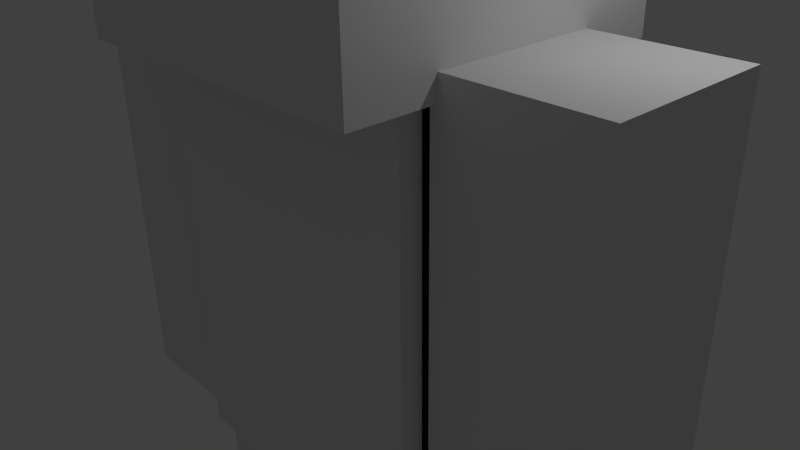 # Source: character_18.blend  (saved by Blender 2.71.5; exported with 4.5.12 LTS)
import bpy
from mathutils import Matrix  # noqa: F401  (used for matrix-valued properties, if any)

bpy.ops.wm.read_factory_settings(use_empty=True)
scene = bpy.context.scene
scene.name = 'Scene'

# ---- collections
col_collection_1 = bpy.data.collections.new('Collection 1'); scene.collection.children.link(col_collection_1)

# ---- world
world_world = bpy.data.worlds.new('World'); scene.world = world_world
world_world.color = (0.05088, 0.05088, 0.05088)
world_world.use_sun_shadow = False
world_world.sun_shadow_jitter_overblur = 0.0
world_world.cycles.sampling_method = 'MANUAL'
world_world.cycles.sample_map_resolution = 256

# ---- cameras
cam_camera = bpy.data.cameras.new('Camera')
cam_camera.clip_end = 100.0
cam_camera.lens = 35.0
cam_camera.sensor_width = 32.0
cam_camera.sensor_height = 18.0
cam_camera.ortho_scale = 7.314
cam_camera.dof.focus_distance = 0.0
cam_camera.dof.aperture_fstop = 128.0

# ---- lights
light_lamp = bpy.data.lights.new('Lamp', 'POINT')
light_lamp.transmission_factor = 0.0
light_lamp.cutoff_distance = 30.0
light_lamp.energy = 100.0
light_lamp.shadow_buffer_clip_start = 1.001
light_lamp.shadow_soft_size = 0.1
light_lamp.shadow_maximum_resolution = 0.006
light_lamp.use_absolute_resolution = True
light_lamp.cycles.use_multiple_importance_sampling = False

# ---- meshes
me_cube = bpy.data.meshes.new('Cube')
me_cube.from_pydata([(2.0, 1.0, -3.0), (2.0, -1.0, -3.0), (-2.0, -1.0, -3.0), (-2.0, 1.0, -3.0), (2.0, 1.0, 3.0), (2.0, -1.0, 3.0), (-2.0, -1.0, 3.0), (-2.0, 1.0, 3.0), (-2.0, -2.0, 3.0), (-2.0, 2.0, 3.0), (2.0, 2.0, 3.0), (2.0, -2.0, 3.0), (-2.0, -2.0, 7.0), (-2.0, 2.0, 7.0), (2.0, 2.0, 7.0), (2.0, -2.0, 7.0), (-2.0, 1.0, -3.0), (-2.0, -1.0, -3.0), (-4.0, -1.0, -3.0), (-4.0, 1.0, -3.0), (-2.0, 1.0, 3.0), (-2.0, -1.0, 3.0), (-4.0, -1.0, 3.0), (-4.0, 1.0, 3.0), (4.0, 1.0, -3.0), (4.0, -1.0, -3.0), (2.0, -1.0, -3.0), (2.0, 1.0, -3.0), (4.0, 1.0, 3.0), (4.0, -1.0, 3.0), (2.0, -1.0, 3.0), (2.0, 1.0, 3.0), (2.0, 1.0, -9.0), (2.0, -1.0, -9.0), (0.0, -1.0, -9.0), (9.537e-07, 1.0, -9.0), (2.0, 1.0, -3.0), (2.0, -1.0, -3.0), (-9.537e-07, -1.0, -3.0), (0.0, 1.0, -3.0), (0.0, 1.0, -9.0), (0.0, -1.0, -9.0), (-2.0, -1.0, -9.0), (-2.0, 1.0, -9.0), (9.537e-07, 1.0, -3.0), (-1.192e-06, -1.0, -3.0), (-2.0, -1.0, -3.0), (-2.0, 1.0, -3.0), (2.0, -1.0, -3.0), (2.0, -1.4, -3.0), (-2.0, -1.4, -3.0), (-2.0, -1.0, -3.0), (2.0, -1.0, 3.0), (2.0, -1.4, 3.0), (-2.0, -1.4, 3.0), (-2.0, -1.0, 3.0), (-2.2, -2.2, 2.8), (-2.2, 2.2, 2.8), (2.2, 2.2, 2.8), (2.2, -2.2, 2.8), (-2.2, -2.2, 7.2), (-2.2, 2.2, 7.2), (2.2, 2.2, 7.2), (2.2, -2.2, 7.2), (4.1, 1.1, -3.1), (4.1, -1.1, -3.1), (1.9, -1.1, -3.1), (1.9, 1.1, -3.1), (4.1, 1.1, 3.1), (4.1, -1.1, 3.1), (1.9, -1.1, 3.1), (1.9, 1.1, 3.1), (2.1, 1.1, -3.1), (2.1, -1.1, -3.1), (-2.1, -1.1, -3.1), (-2.1, 1.1, -3.1), (2.1, 1.1, 3.1), (2.1, -1.1, 3.1), (-2.1, -1.1, 3.1), (-2.1, 1.1, 3.1), (-1.9, 1.1, -3.1), (-1.9, -1.1, -3.1), (-4.1, -1.1, -3.1), (-4.1, 1.1, -3.1), (-1.9, 1.1, 3.1), (-1.9, -1.1, 3.1), (-4.1, -1.1, 3.1), (-4.1, 1.1, 3.1), (0.1, 1.1, -9.1), (0.1, -1.1, -9.1), (-2.1, -1.1, -9.1), (-2.1, 1.1, -9.1), (0.1, 1.1, -2.9), (0.1, -1.1, -2.9), (-2.1, -1.1, -2.9), (-2.1, 1.1, -2.9), (2.1, 1.1, -9.1), (2.1, -1.1, -9.1), (-0.1, -1.1, -9.1), (-0.1, 1.1, -9.1), (2.1, 1.1, -2.9), (2.1, -1.1, -2.9), (-0.1, -1.1, -2.9), (-0.1, 1.1, -2.9)], [], [(0, 1, 2, 3), (4, 7, 6, 5), (0, 4, 5, 1), (1, 5, 6, 2), (2, 6, 7, 3), (4, 0, 3, 7), (12, 13, 9, 8), (13, 14, 10, 9), (14, 15, 11, 10), (15, 12, 8, 11), (8, 9, 10, 11), (15, 14, 13, 12), (16, 17, 18, 19), (20, 23, 22, 21), (16, 20, 21, 17), (17, 21, 22, 18), (18, 22, 23, 19), (20, 16, 19, 23), (24, 25, 26, 27), (28, 31, 30, 29), (24, 28, 29, 25), (25, 29, 30, 26), (26, 30, 31, 27), (28, 24, 27, 31), (32, 33, 34, 35), (36, 39, 38, 37), (32, 36, 37, 33), (33, 37, 38, 34), (34, 38, 39, 35), (36, 32, 35, 39), (40, 41, 42, 43), (44, 47, 46, 45), (40, 44, 45, 41), (41, 45, 46, 42), (42, 46, 47, 43), (44, 40, 43, 47), (48, 49, 50, 51), (52, 55, 54, 53), (48, 52, 53, 49), (49, 53, 54, 50), (50, 54, 55, 51), (52, 48, 51, 55), (60, 61, 57, 56), (61, 62, 58, 57), (62, 63, 59, 58), (63, 60, 56, 59), (56, 57, 58, 59), (63, 62, 61, 60), (64, 65, 66, 67), (68, 71, 70, 69), (64, 68, 69, 65), (65, 69, 70, 66), (66, 70, 71, 67), (68, 64, 67, 71), (72, 73, 74, 75), (76, 79, 78, 77), (72, 76, 77, 73), (73, 77, 78, 74), (74, 78, 79, 75), (76, 72, 75, 79), (80, 81, 82, 83), (84, 87, 86, 85), (80, 84, 85, 81), (81, 85, 86, 82), (82, 86, 87, 83), (84, 80, 83, 87), (88, 89, 90, 91), (92, 95, 94, 93), (88, 92, 93, 89), (89, 93, 94, 90), (90, 94, 95, 91), (92, 88, 91, 95), (96, 97, 98, 99), (100, 103, 102, 101), (96, 100, 101, 97), (97, 101, 102, 98), (98, 102, 103, 99), (100, 96, 99, 103)])
_uv = me_cube.uv_layers.new(name='UVMap')
_uv.uv.foreach_set('vector', [0.4375, 0.75, 0.4375, 0.6875, 0.5625, 0.6875, 0.5625, 0.75, 0.4375, 0.75, 0.3125, 0.75, 0.3125, 0.6875, 0.4375, 0.6875, 0.3125, 0.5, 0.3125, 0.6875, 0.25, 0.6875, 0.25, 0.5, 0.625, 0.5, 0.625, 0.6875, 0.5, 0.6875, 0.5, 0.5, 0.5, 0.5, 0.5, 0.6875, 0.4375, 0.6875, 0.4375, 0.5, 0.3125, 0.6875, 0.3125, 0.5, 0.4375, 0.5, 0.4375, 0.6875, 0.375, 0.875, 0.25, 0.875, 0.25, 0.75, 0.375, 0.75, 0.25, 0.875, 0.125, 0.875, 0.125, 0.75, 0.25, 0.75, 0.125, 0.875, 0.0, 0.875, 0.0, 0.75, 0.125, 0.75, 0.5, 0.875, 0.375, 0.875, 0.375, 0.75, 0.5, 0.75, 0.25, 1.0, 0.25, 0.875, 0.375, 0.875, 0.375, 1.0, 0.125, 1.0, 0.125, 0.875, 0.25, 0.875, 0.25, 1.0, 0.6875, 0.1875, 0.6875, 0.25, 0.625, 0.25, 0.625, 0.1875, 0.5625, 0.1875, 0.625, 0.1875, 0.625, 0.25, 0.5625, 0.25, 0.5625, 0.0, 0.5625, 0.1875, 0.5, 0.1875, 0.5, 0.0, 0.75, 0.0, 0.75, 0.1875, 0.6875, 0.1875, 0.6875, 0.0, 0.6875, 0.0, 0.6875, 0.1875, 0.625, 0.1875, 0.625, 0.0, 0.5625, 0.1875, 0.5625, 0.0, 0.625, 0.0, 0.625, 0.1875, 0.75, 0.75, 0.75, 0.6875, 0.8125, 0.6875, 0.8125, 0.75, 0.6875, 0.6875, 0.75, 0.6875, 0.75, 0.75, 0.6875, 0.75, 0.6875, 0.5, 0.6875, 0.6875, 0.625, 0.6875, 0.625, 0.5, 0.875, 0.5, 0.875, 0.6875, 0.8125, 0.6875, 0.8125, 0.5, 0.8125, 0.5, 0.8125, 0.6875, 0.75, 0.6875, 0.75, 0.5, 0.6875, 0.6875, 0.6875, 0.5, 0.75, 0.5, 0.75, 0.6875, 0.125, 0.75, 0.125, 0.6875, 0.1875, 0.6875, 0.1875, 0.75, 0.0625, 0.6875, 0.125, 0.6875, 0.125, 0.75, 0.0625, 0.75, 0.0625, 0.5, 0.0625, 0.6875, 0.0, 0.6875, 0.0, 0.5, 0.25, 0.5, 0.25, 0.6875, 0.1875, 0.6875, 0.1875, 0.5, 0.1875, 0.5, 0.1875, 0.6875, 0.125, 0.6875, 0.125, 0.5, 0.0625, 0.6875, 0.0625, 0.5, 0.125, 0.5, 0.125, 0.6875, 0.375, 0.25, 0.375, 0.1875, 0.4375, 0.1875, 0.4375, 0.25, 0.3125, 0.1875, 0.375, 0.1875, 0.375, 0.25, 0.3125, 0.25, 0.3125, 0.0, 0.3125, 0.1875, 0.25, 0.1875, 0.25, 0.0, 0.5, 0.0, 0.5, 0.1875, 0.4375, 0.1875, 0.4375, 0.0, 0.4375, 0.0, 0.4375, 0.1875, 0.375, 0.1875, 0.375, 0.0, 0.3125, 0.1875, 0.3125, 0.0, 0.375, 0.0, 0.375, 0.1875, 0.875, 0.5156, 0.875, 0.5, 1.0, 0.5, 1.0, 0.5156, 1.0, 0.6875, 0.875, 0.6875, 0.875, 0.6719, 1.0, 0.6719, 0.8906, 0.5, 0.8906, 0.6875, 0.875, 0.6875, 0.875, 0.5, 1.0, 0.5, 1.0, 0.6875, 0.875, 0.6875, 0.875, 0.5, 1.0, 0.5, 1.0, 0.6875, 0.9844, 0.6875, 0.9844, 0.5, 0.875, 0.6875, 0.875, 0.5, 1.0, 0.5, 1.0, 0.6875, 0.875, 0.875, 0.75, 0.875, 0.75, 0.75, 0.875, 0.75, 0.75, 0.875, 0.625, 0.875, 0.625, 0.75, 0.75, 0.75, 0.625, 0.875, 0.5, 0.875, 0.5, 0.75, 0.625, 0.75, 1.0, 0.875, 0.875, 0.875, 0.875, 0.75, 1.0, 0.75, 0.875, 0.875, 0.875, 1.0, 0.75, 1.0, 0.75, 0.875, 0.625, 1.0, 0.625, 0.875, 0.75, 0.875, 0.75, 1.0, 0.75, 0.5, 0.75, 0.4375, 0.8125, 0.4375, 0.8125, 0.5, 0.6875, 0.4375, 0.75, 0.4375, 0.75, 0.5, 0.6875, 0.5, 0.6875, 0.25, 0.6875, 0.4375, 0.625, 0.4375, 0.625, 0.25, 0.875, 0.25, 0.875, 0.4375, 0.8125, 0.4375, 0.8125, 0.25, 0.8125, 0.25, 0.8125, 0.4375, 0.75, 0.4375, 0.75, 0.25, 0.6875, 0.4375, 0.6875, 0.25, 0.75, 0.25, 0.75, 0.4375, 0.4375, 0.5, 0.4375, 0.4375, 0.5625, 0.4375, 0.5625, 0.5, 0.4375, 0.5, 0.3125, 0.5, 0.3125, 0.4375, 0.4375, 0.4375, 0.3125, 0.25, 0.3125, 0.4375, 0.25, 0.4375, 0.25, 0.25, 0.625, 0.25, 0.625, 0.4375, 0.5, 0.4375, 0.5, 0.25, 0.5, 0.25, 0.5, 0.4375, 0.4375, 0.4375, 0.4375, 0.25, 0.3125, 0.4375, 0.3125, 0.25, 0.4375, 0.25, 0.4375, 0.4375, 0.9375, 0.1875, 0.9375, 0.25, 0.875, 0.25, 0.875, 0.1875, 0.8125, 0.1875, 0.875, 0.1875, 0.875, 0.25, 0.8125, 0.25, 0.8125, 0.0, 0.8125, 0.1875, 0.75, 0.1875, 0.75, 0.0, 1.0, 0.0, 1.0, 0.1875, 0.9375, 0.1875, 0.9375, 0.0, 0.9375, 0.0, 0.9375, 0.1875, 0.875, 0.1875, 0.875, 0.0, 0.8125, 0.1875, 0.8125, 0.0, 0.875, 0.0, 0.875, 0.1875, 0.1875, 0.25, 0.125, 0.25, 0.125, 0.1875, 0.1875, 0.1875, 0.0625, 0.1875, 0.125, 0.1875, 0.125, 0.25, 0.0625, 0.25, 0.0625, 0.0, 0.0625, 0.1875, 0.0, 0.1875, 0.0, 0.0, 0.25, 0.0, 0.25, 0.1875, 0.1875, 0.1875, 0.1875, 0.0, 0.1875, 0.0, 0.1875, 0.1875, 0.125, 0.1875, 0.125, 0.0, 0.0625, 0.1875, 0.0625, 0.0, 0.125, 0.0, 0.125, 0.1875, 0.1875, 0.5, 0.125, 0.5, 0.125, 0.4375, 0.1875, 0.4375, 0.0625, 0.4375, 0.125, 0.4375, 0.125, 0.5, 0.0625, 0.5, 0.0625, 0.25, 0.0625, 0.4375, 0.0, 0.4375, 0.0, 0.25, 0.25, 0.25, 0.25, 0.4375, 0.1875, 0.4375, 0.1875, 0.25, 0.1875, 0.25, 0.1875, 0.4375, 0.125, 0.4375, 0.125, 0.25, 0.0625, 0.4375, 0.0625, 0.25, 0.125, 0.25, 0.125, 0.4375])
me_cube.use_remesh_preserve_volume = False
me_cube.use_remesh_preserve_attributes = False
me_cube.use_mirror_vertex_groups = False
me_cube.use_paint_bone_selection = False
me_cube.use_paint_mask = True
me_cube.update()
arm_armature = bpy.data.armatures.new('Armature')  # bones are not reproduced

# ---- objects
ob_lamp = bpy.data.objects.new('Lamp', light_lamp)
ob_camera = bpy.data.objects.new('Camera', cam_camera)
ob_armature = bpy.data.objects.new('Armature', arm_armature)
ob_cloth1_8 = bpy.data.objects.new('Cloth1.8', me_cube)

# ---- transforms, parenting, visibility, modifiers, constraints
ob_lamp.location = (4.076, 1.005, 5.904)
ob_lamp.rotation_euler = (0.6503, 0.05522, 1.866)
ob_lamp.lock_rotations_4d = False
ob_lamp.empty_display_type = 'ARROWS'
ob_lamp.color = (0.0, 0.0, 0.0, 0.0)
ob_lamp.hide_viewport = True
ob_lamp.lineart.crease_threshold = 0.0
ob_camera.location = (7.481, -6.508, 5.344)
ob_camera.rotation_euler = (1.109, 0.01082, 0.8149)
ob_camera.lock_rotations_4d = False
ob_camera.empty_display_type = 'ARROWS'
ob_camera.color = (0.0, 0.0, 0.0, 0.0)
ob_camera.display_type = 'WIRE'
ob_camera.lineart.crease_threshold = 0.0
ob_armature.location = (0.0, 0.0, 0.0)
ob_armature.show_in_front = True
ob_armature.lineart.crease_threshold = 0.0
ob_cloth1_8.parent = ob_armature
ob_cloth1_8.location = (0.0, 0.0, 0.0)
ob_cloth1_8.lock_rotations_4d = False
ob_cloth1_8.empty_display_type = 'ARROWS'
ob_cloth1_8.lineart.crease_threshold = 0.0
_vg = ob_cloth1_8.vertex_groups.new(name='RootBone')
_vg = ob_cloth1_8.vertex_groups.new(name='Body')
_vg.add([0, 1, 2, 3, 4, 5, 6, 7, 72, 73, 74, 75, 76, 77, 78, 79], 1.0, 'REPLACE')
_vg = ob_cloth1_8.vertex_groups.new(name='Head')
_vg.add([8, 9, 10, 11, 12, 13, 14, 15, 56, 57, 58, 59, 60, 61, 62, 63], 1.0, 'REPLACE')
_vg = ob_cloth1_8.vertex_groups.new(name='Arm_Left')
_vg.add([16, 17, 18, 19, 20, 21, 22, 23, 80, 81, 82, 83, 84, 85, 86, 87], 1.0, 'REPLACE')
_vg = ob_cloth1_8.vertex_groups.new(name='Arm_Right')
_vg.add([24, 25, 26, 27, 28, 29, 30, 31, 64, 65, 66, 67, 68, 69, 70, 71], 1.0, 'REPLACE')
_vg = ob_cloth1_8.vertex_groups.new(name='Cape')
_vg.add([48, 49, 50, 51, 52, 53, 54, 55], 1.0, 'REPLACE')
_vg = ob_cloth1_8.vertex_groups.new(name='Leg_Right')
_vg.add([32, 33, 34, 35, 36, 37, 38, 39, 96, 97, 98, 99, 100, 101, 102, 103], 1.0, 'REPLACE')
_vg = ob_cloth1_8.vertex_groups.new(name='Leg_Left')
_vg.add([40, 41, 42, 43, 44, 45, 46, 47, 88, 89, 90, 91, 92, 93, 94, 95], 1.0, 'REPLACE')
_m = ob_cloth1_8.modifiers.new('Armature', 'ARMATURE')
_m.object = ob_armature

# ---- collection membership
col_collection_1.objects.link(ob_lamp)
col_collection_1.objects.link(ob_camera)
col_collection_1.objects.link(ob_armature)
col_collection_1.objects.link(ob_cloth1_8)

# ---- scene / render settings (as saved in the file)
scene.camera = ob_camera
scene.frame_start = 1; scene.frame_end = 250; scene.frame_set(174)
scene.render.engine = 'BLENDER_EEVEE_NEXT'
scene.render.resolution_percentage = 50
scene.render.dither_intensity = 0.0
scene.cycles.use_denoising = False
scene.cycles.samples = 10
scene.cycles.sampling_pattern = 'TABULATED_SOBOL'
scene.cycles.light_sampling_threshold = 0.0
scene.cycles.use_adaptive_sampling = False
scene.cycles.use_light_tree = False
scene.cycles.blur_glossy = 0.0
scene.cycles.pixel_filter_type = 'GAUSSIAN'
scene.cycles.sample_clamp_indirect = 0.0
scene.view_settings.view_transform = 'Standard'
bpy.context.view_layer.update()
